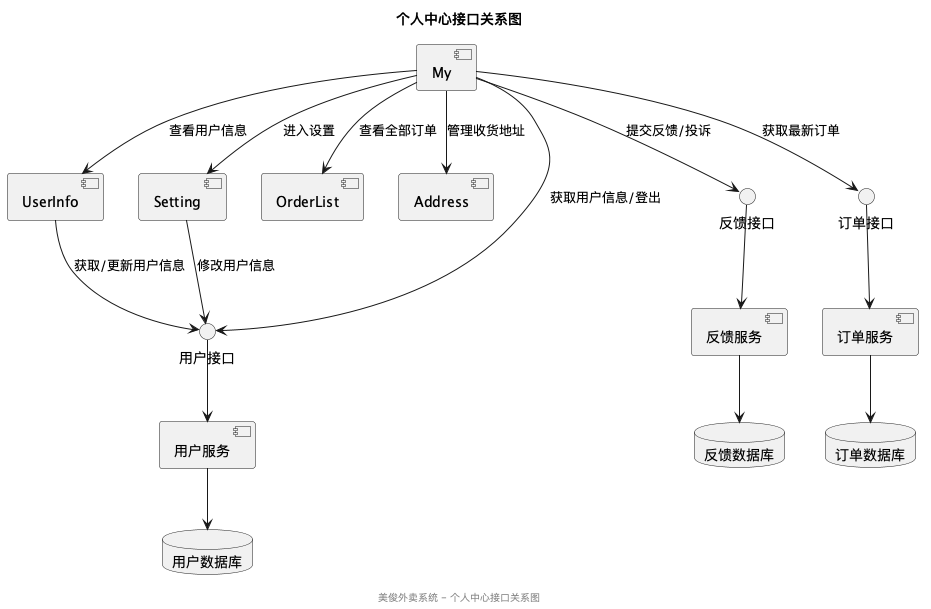

The diagram above was rendered by PlantUML. Its source (embedded in the PNG):
@startuml
title 个人中心接口关系图

' 前端组件
component "My" as My
component "UserInfo" as UserInfo
component "Setting" as Setting
component "OrderList" as OrderList
component "Address" as Address

' API接口
interface "用户接口" as UserAPI
interface "反馈接口" as FeedbackAPI
interface "订单接口" as OrderAPI

' 后端服务
component "用户服务" as UserService
component "反馈服务" as FeedbackService
component "订单服务" as OrderService

database "用户数据库" as UserDB
database "反馈数据库" as FeedbackDB
database "订单数据库" as OrderDB

' 连接关系
My --> UserAPI : 获取用户信息/登出
My --> FeedbackAPI : 提交反馈/投诉
My --> OrderAPI : 获取最新订单
UserInfo --> UserAPI : 获取/更新用户信息
Setting --> UserAPI : 修改用户信息

UserAPI --> UserService
FeedbackAPI --> FeedbackService
OrderAPI --> OrderService

UserService --> UserDB
FeedbackService --> FeedbackDB
OrderService --> OrderDB

' 组件间关系
My --> UserInfo : 查看用户信息
My --> Setting : 进入设置
My --> OrderList : 查看全部订单
My --> Address : 管理收货地址

footer "美俊外卖系统 - 个人中心接口关系图"
@enduml